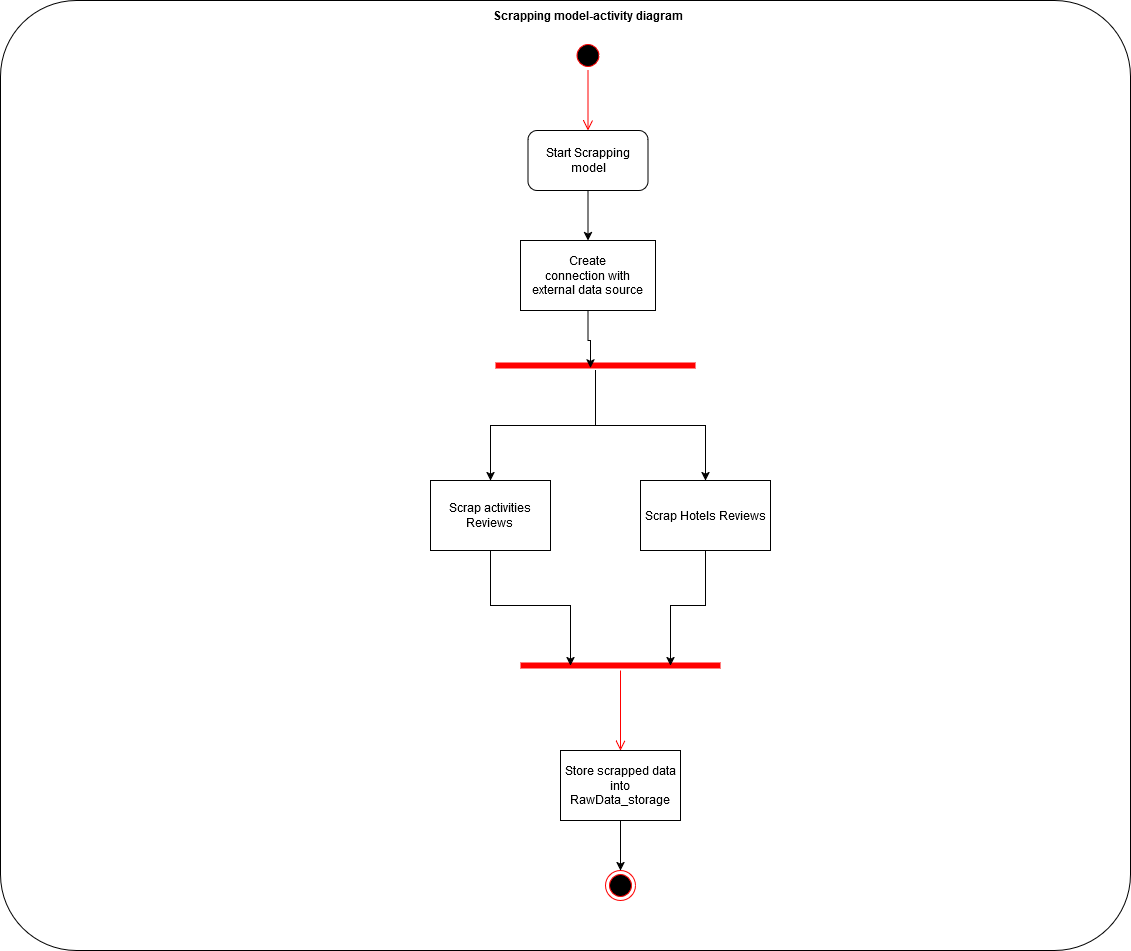

The diagram above was exported from draw.io. Its source (the exported page's mxGraphModel, read from the mxfile embedded in the PNG):
<mxGraphModel dx="4185" dy="1793" grid="1" gridSize="10" guides="1" tooltips="1" connect="1" arrows="1" fold="1" page="1" pageScale="1" pageWidth="1169" pageHeight="826" background="none" math="0" shadow="0">
  <root>
    <mxCell id="0" />
    <mxCell id="1" parent="0" />
    <mxCell id="2JWBriOQ6YzdjUtSGuUR-43" value="" style="rounded=1;whiteSpace=wrap;html=1;arcSize=8;" vertex="1" parent="1">
      <mxGeometry x="30" y="20" width="1130" height="950" as="geometry" />
    </mxCell>
    <mxCell id="2JWBriOQ6YzdjUtSGuUR-44" value="" style="ellipse;html=1;shape=startState;fillColor=#000000;strokeColor=#ff0000;" vertex="1" parent="1">
      <mxGeometry x="602.5" y="60" width="30" height="30" as="geometry" />
    </mxCell>
    <mxCell id="2JWBriOQ6YzdjUtSGuUR-45" value="" style="edgeStyle=orthogonalEdgeStyle;html=1;verticalAlign=bottom;endArrow=open;endSize=8;strokeColor=#ff0000;rounded=0;entryX=0.5;entryY=0;entryDx=0;entryDy=0;" edge="1" source="2JWBriOQ6YzdjUtSGuUR-44" parent="1" target="2JWBriOQ6YzdjUtSGuUR-58">
      <mxGeometry relative="1" as="geometry">
        <mxPoint x="615" y="180" as="targetPoint" />
      </mxGeometry>
    </mxCell>
    <mxCell id="2JWBriOQ6YzdjUtSGuUR-51" style="edgeStyle=orthogonalEdgeStyle;rounded=0;orthogonalLoop=1;jettySize=auto;html=1;entryX=0.5;entryY=0;entryDx=0;entryDy=0;" edge="1" parent="1" source="2JWBriOQ6YzdjUtSGuUR-47" target="2JWBriOQ6YzdjUtSGuUR-54">
      <mxGeometry relative="1" as="geometry">
        <mxPoint x="710" y="380" as="targetPoint" />
      </mxGeometry>
    </mxCell>
    <mxCell id="2JWBriOQ6YzdjUtSGuUR-52" style="edgeStyle=orthogonalEdgeStyle;rounded=0;orthogonalLoop=1;jettySize=auto;html=1;entryX=0.5;entryY=0;entryDx=0;entryDy=0;" edge="1" parent="1" source="2JWBriOQ6YzdjUtSGuUR-47" target="2JWBriOQ6YzdjUtSGuUR-53">
      <mxGeometry relative="1" as="geometry">
        <mxPoint x="500" y="290" as="targetPoint" />
      </mxGeometry>
    </mxCell>
    <mxCell id="2JWBriOQ6YzdjUtSGuUR-47" value="" style="shape=line;html=1;strokeWidth=6;strokeColor=#ff0000;" vertex="1" parent="1">
      <mxGeometry x="525" y="380" width="200" height="10" as="geometry" />
    </mxCell>
    <mxCell id="2JWBriOQ6YzdjUtSGuUR-53" value="&lt;div&gt;Scrap activities &lt;br&gt;&lt;/div&gt;&lt;div&gt;Reviews&lt;br&gt;&lt;/div&gt;" style="html=1;dashed=0;whiteSpace=wrap;" vertex="1" parent="1">
      <mxGeometry x="460" y="500" width="120" height="70" as="geometry" />
    </mxCell>
    <mxCell id="2JWBriOQ6YzdjUtSGuUR-54" value="Scrap Hotels Reviews" style="html=1;dashed=0;whiteSpace=wrap;" vertex="1" parent="1">
      <mxGeometry x="670" y="500" width="130" height="70" as="geometry" />
    </mxCell>
    <mxCell id="2JWBriOQ6YzdjUtSGuUR-55" value="&lt;div&gt;Create &lt;br&gt;&lt;/div&gt;&lt;div&gt;connection with &lt;br&gt;&lt;/div&gt;&lt;div&gt;external data source&lt;br&gt;&lt;/div&gt;" style="html=1;dashed=0;whiteSpace=wrap;" vertex="1" parent="1">
      <mxGeometry x="550" y="260" width="135" height="70" as="geometry" />
    </mxCell>
    <mxCell id="2JWBriOQ6YzdjUtSGuUR-57" style="edgeStyle=orthogonalEdgeStyle;rounded=0;orthogonalLoop=1;jettySize=auto;html=1;entryX=0.475;entryY=0.744;entryDx=0;entryDy=0;entryPerimeter=0;exitX=0.5;exitY=1;exitDx=0;exitDy=0;" edge="1" parent="1" source="2JWBriOQ6YzdjUtSGuUR-55" target="2JWBriOQ6YzdjUtSGuUR-47">
      <mxGeometry relative="1" as="geometry">
        <mxPoint x="620" y="310" as="sourcePoint" />
        <Array as="points">
          <mxPoint x="618" y="360" />
          <mxPoint x="620" y="360" />
        </Array>
      </mxGeometry>
    </mxCell>
    <mxCell id="2JWBriOQ6YzdjUtSGuUR-59" style="edgeStyle=orthogonalEdgeStyle;rounded=0;orthogonalLoop=1;jettySize=auto;html=1;entryX=0.5;entryY=0;entryDx=0;entryDy=0;" edge="1" parent="1" source="2JWBriOQ6YzdjUtSGuUR-58" target="2JWBriOQ6YzdjUtSGuUR-55">
      <mxGeometry relative="1" as="geometry" />
    </mxCell>
    <mxCell id="2JWBriOQ6YzdjUtSGuUR-58" value="Start Scrapping model" style="rounded=1;whiteSpace=wrap;html=1;" vertex="1" parent="1">
      <mxGeometry x="557.5" y="150" width="120" height="60" as="geometry" />
    </mxCell>
    <mxCell id="2JWBriOQ6YzdjUtSGuUR-60" value="" style="shape=line;html=1;strokeWidth=6;strokeColor=#ff0000;" vertex="1" parent="1">
      <mxGeometry x="550" y="680" width="200" height="10" as="geometry" />
    </mxCell>
    <mxCell id="2JWBriOQ6YzdjUtSGuUR-61" value="" style="edgeStyle=orthogonalEdgeStyle;html=1;verticalAlign=bottom;endArrow=open;endSize=8;strokeColor=#ff0000;rounded=0;entryX=0.5;entryY=0;entryDx=0;entryDy=0;" edge="1" source="2JWBriOQ6YzdjUtSGuUR-60" parent="1" target="2JWBriOQ6YzdjUtSGuUR-64">
      <mxGeometry relative="1" as="geometry">
        <mxPoint x="650" y="760" as="targetPoint" />
      </mxGeometry>
    </mxCell>
    <mxCell id="2JWBriOQ6YzdjUtSGuUR-62" style="edgeStyle=orthogonalEdgeStyle;rounded=0;orthogonalLoop=1;jettySize=auto;html=1;entryX=0.75;entryY=0.5;entryDx=0;entryDy=0;entryPerimeter=0;" edge="1" parent="1" source="2JWBriOQ6YzdjUtSGuUR-54" target="2JWBriOQ6YzdjUtSGuUR-60">
      <mxGeometry relative="1" as="geometry" />
    </mxCell>
    <mxCell id="2JWBriOQ6YzdjUtSGuUR-63" style="edgeStyle=orthogonalEdgeStyle;rounded=0;orthogonalLoop=1;jettySize=auto;html=1;entryX=0.25;entryY=0.5;entryDx=0;entryDy=0;entryPerimeter=0;" edge="1" parent="1" source="2JWBriOQ6YzdjUtSGuUR-53" target="2JWBriOQ6YzdjUtSGuUR-60">
      <mxGeometry relative="1" as="geometry" />
    </mxCell>
    <mxCell id="2JWBriOQ6YzdjUtSGuUR-68" style="edgeStyle=orthogonalEdgeStyle;rounded=0;orthogonalLoop=1;jettySize=auto;html=1;entryX=0.5;entryY=0;entryDx=0;entryDy=0;" edge="1" parent="1" source="2JWBriOQ6YzdjUtSGuUR-64" target="2JWBriOQ6YzdjUtSGuUR-67">
      <mxGeometry relative="1" as="geometry" />
    </mxCell>
    <mxCell id="2JWBriOQ6YzdjUtSGuUR-64" value="Store scrapped data into RawData_storage" style="html=1;dashed=0;whiteSpace=wrap;" vertex="1" parent="1">
      <mxGeometry x="590" y="770" width="120" height="70" as="geometry" />
    </mxCell>
    <mxCell id="2JWBriOQ6YzdjUtSGuUR-67" value="" style="ellipse;html=1;shape=endState;fillColor=#000000;strokeColor=#ff0000;" vertex="1" parent="1">
      <mxGeometry x="635" y="890" width="30" height="30" as="geometry" />
    </mxCell>
    <mxCell id="2JWBriOQ6YzdjUtSGuUR-69" value="&lt;div&gt;&lt;b&gt;Scrapping model-activity diagram&lt;br&gt;&lt;/b&gt;&lt;/div&gt;" style="text;html=1;align=center;verticalAlign=middle;whiteSpace=wrap;rounded=0;" vertex="1" parent="1">
      <mxGeometry x="497.5" y="30" width="240" height="10" as="geometry" />
    </mxCell>
  </root>
</mxGraphModel>